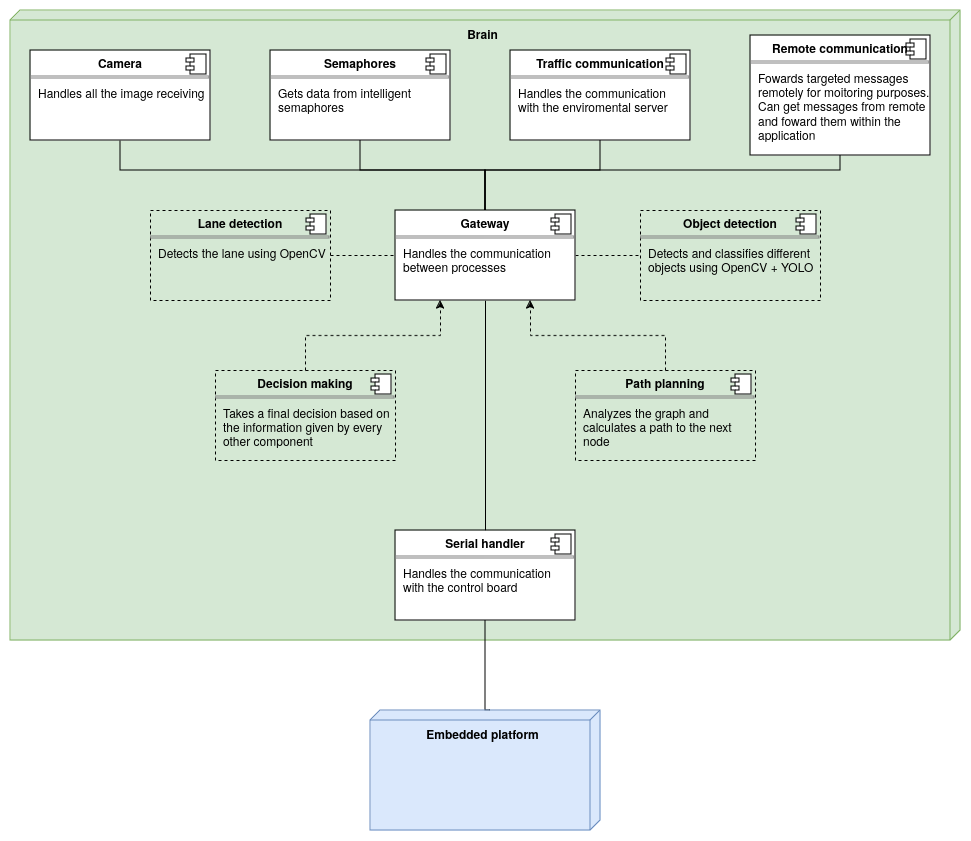

The diagram above was exported from draw.io. Its source (the exported page's mxGraphModel, read from the mxfile embedded in the PNG):
<mxGraphModel dx="2100" dy="1126" grid="1" gridSize="10" guides="1" tooltips="1" connect="1" arrows="1" fold="1" page="1" pageScale="1" pageWidth="1169" pageHeight="827" math="0" shadow="0">
  <root>
    <mxCell id="0" />
    <mxCell id="1" parent="0" />
    <mxCell id="n1hKOVxzPUeWemky5NAp-23" value="Brain" style="verticalAlign=top;align=center;shape=cube;size=10;direction=south;html=1;boundedLbl=1;spacingLeft=5;whiteSpace=wrap;fillColor=#d5e8d4;strokeColor=#82b366;fontStyle=1" parent="1" vertex="1">
      <mxGeometry x="20" y="200" width="950" height="630" as="geometry" />
    </mxCell>
    <mxCell id="n1hKOVxzPUeWemky5NAp-1" value="&lt;p style=&quot;margin:0px;margin-top:6px;text-align:center;&quot;&gt;&lt;b&gt;Semaphores&lt;br&gt;&lt;/b&gt;&lt;/p&gt;&lt;hr size=&quot;1&quot; style=&quot;border-style:solid;&quot;&gt;&lt;p style=&quot;margin:0px;margin-left:8px;&quot;&gt;Gets data from intelligent semaphores&lt;br&gt;&lt;/p&gt;" style="align=left;overflow=fill;html=1;dropTarget=0;whiteSpace=wrap;" parent="1" vertex="1">
      <mxGeometry x="280" y="240" width="180" height="90" as="geometry" />
    </mxCell>
    <mxCell id="n1hKOVxzPUeWemky5NAp-2" value="" style="shape=component;jettyWidth=8;jettyHeight=4;" parent="n1hKOVxzPUeWemky5NAp-1" vertex="1">
      <mxGeometry x="1" width="20" height="20" relative="1" as="geometry">
        <mxPoint x="-24" y="4" as="offset" />
      </mxGeometry>
    </mxCell>
    <mxCell id="n1hKOVxzPUeWemky5NAp-3" value="&lt;p style=&quot;margin:0px;margin-top:6px;text-align:center;&quot;&gt;&lt;b&gt;Traffic communication&lt;br&gt;&lt;/b&gt;&lt;/p&gt;&lt;hr size=&quot;1&quot; style=&quot;border-style:solid;&quot;&gt;&lt;p style=&quot;margin:0px;margin-left:8px;&quot;&gt;Handles the communication with the enviromental server&lt;br&gt;&lt;/p&gt;" style="align=left;overflow=fill;html=1;dropTarget=0;whiteSpace=wrap;" parent="1" vertex="1">
      <mxGeometry x="520" y="240" width="180" height="90" as="geometry" />
    </mxCell>
    <mxCell id="n1hKOVxzPUeWemky5NAp-4" value="" style="shape=component;jettyWidth=8;jettyHeight=4;" parent="n1hKOVxzPUeWemky5NAp-3" vertex="1">
      <mxGeometry x="1" width="20" height="20" relative="1" as="geometry">
        <mxPoint x="-24" y="4" as="offset" />
      </mxGeometry>
    </mxCell>
    <mxCell id="n1hKOVxzPUeWemky5NAp-5" value="&lt;p style=&quot;margin:0px;margin-top:6px;text-align:center;&quot;&gt;&lt;b&gt;Remote communication&lt;br&gt;&lt;/b&gt;&lt;/p&gt;&lt;hr size=&quot;1&quot; style=&quot;border-style:solid;&quot;&gt;&lt;p style=&quot;margin:0px;margin-left:8px;&quot;&gt;Fowards targeted messages remotely for moitoring purposes. Can get messages from remote and foward them within the application&lt;br&gt;&lt;/p&gt;" style="align=left;overflow=fill;html=1;dropTarget=0;whiteSpace=wrap;" parent="1" vertex="1">
      <mxGeometry x="760" y="225" width="180" height="120" as="geometry" />
    </mxCell>
    <mxCell id="n1hKOVxzPUeWemky5NAp-6" value="" style="shape=component;jettyWidth=8;jettyHeight=4;" parent="n1hKOVxzPUeWemky5NAp-5" vertex="1">
      <mxGeometry x="1" width="20" height="20" relative="1" as="geometry">
        <mxPoint x="-24" y="4" as="offset" />
      </mxGeometry>
    </mxCell>
    <mxCell id="n1hKOVxzPUeWemky5NAp-13" style="edgeStyle=orthogonalEdgeStyle;rounded=0;orthogonalLoop=1;jettySize=auto;html=1;exitX=0.5;exitY=0;exitDx=0;exitDy=0;endArrow=none;endFill=0;" parent="1" source="n1hKOVxzPUeWemky5NAp-7" target="n1hKOVxzPUeWemky5NAp-9" edge="1">
      <mxGeometry relative="1" as="geometry">
        <Array as="points">
          <mxPoint x="495" y="360" />
          <mxPoint x="130" y="360" />
        </Array>
      </mxGeometry>
    </mxCell>
    <mxCell id="n1hKOVxzPUeWemky5NAp-14" style="edgeStyle=orthogonalEdgeStyle;rounded=0;orthogonalLoop=1;jettySize=auto;html=1;exitX=0.5;exitY=0;exitDx=0;exitDy=0;endArrow=none;endFill=0;" parent="1" source="n1hKOVxzPUeWemky5NAp-7" target="n1hKOVxzPUeWemky5NAp-1" edge="1">
      <mxGeometry relative="1" as="geometry">
        <Array as="points">
          <mxPoint x="495" y="360" />
          <mxPoint x="370" y="360" />
        </Array>
      </mxGeometry>
    </mxCell>
    <mxCell id="n1hKOVxzPUeWemky5NAp-15" style="edgeStyle=orthogonalEdgeStyle;rounded=0;orthogonalLoop=1;jettySize=auto;html=1;exitX=0.5;exitY=0;exitDx=0;exitDy=0;endArrow=none;endFill=0;" parent="1" source="n1hKOVxzPUeWemky5NAp-7" target="n1hKOVxzPUeWemky5NAp-3" edge="1">
      <mxGeometry relative="1" as="geometry">
        <Array as="points">
          <mxPoint x="495" y="360" />
          <mxPoint x="610" y="360" />
        </Array>
      </mxGeometry>
    </mxCell>
    <mxCell id="n1hKOVxzPUeWemky5NAp-16" style="edgeStyle=orthogonalEdgeStyle;rounded=0;orthogonalLoop=1;jettySize=auto;html=1;exitX=0.5;exitY=0;exitDx=0;exitDy=0;endArrow=none;endFill=0;" parent="1" source="n1hKOVxzPUeWemky5NAp-7" target="n1hKOVxzPUeWemky5NAp-5" edge="1">
      <mxGeometry relative="1" as="geometry">
        <Array as="points">
          <mxPoint x="495" y="360" />
          <mxPoint x="850" y="360" />
        </Array>
      </mxGeometry>
    </mxCell>
    <mxCell id="n1hKOVxzPUeWemky5NAp-18" style="edgeStyle=orthogonalEdgeStyle;rounded=0;orthogonalLoop=1;jettySize=auto;html=1;exitX=0.5;exitY=1;exitDx=0;exitDy=0;endArrow=none;endFill=0;" parent="1" source="n1hKOVxzPUeWemky5NAp-7" target="n1hKOVxzPUeWemky5NAp-11" edge="1">
      <mxGeometry relative="1" as="geometry" />
    </mxCell>
    <mxCell id="n1hKOVxzPUeWemky5NAp-31" style="edgeStyle=orthogonalEdgeStyle;rounded=0;orthogonalLoop=1;jettySize=auto;html=1;exitX=1;exitY=0.5;exitDx=0;exitDy=0;endArrow=none;endFill=0;dashed=1;" parent="1" source="n1hKOVxzPUeWemky5NAp-7" target="n1hKOVxzPUeWemky5NAp-28" edge="1">
      <mxGeometry relative="1" as="geometry" />
    </mxCell>
    <mxCell id="n1hKOVxzPUeWemky5NAp-7" value="&lt;p style=&quot;margin:0px;margin-top:6px;text-align:center;&quot;&gt;&lt;b&gt;Gateway&lt;br&gt;&lt;/b&gt;&lt;/p&gt;&lt;hr size=&quot;1&quot; style=&quot;border-style:solid;&quot;&gt;&lt;p style=&quot;margin:0px;margin-left:8px;&quot;&gt;Handles the communication between processes&lt;br&gt;&lt;/p&gt;" style="align=left;overflow=fill;html=1;dropTarget=0;whiteSpace=wrap;" parent="1" vertex="1">
      <mxGeometry x="405" y="400" width="180" height="90" as="geometry" />
    </mxCell>
    <mxCell id="n1hKOVxzPUeWemky5NAp-8" value="" style="shape=component;jettyWidth=8;jettyHeight=4;" parent="n1hKOVxzPUeWemky5NAp-7" vertex="1">
      <mxGeometry x="1" width="20" height="20" relative="1" as="geometry">
        <mxPoint x="-24" y="4" as="offset" />
      </mxGeometry>
    </mxCell>
    <mxCell id="n1hKOVxzPUeWemky5NAp-9" value="&lt;p style=&quot;margin:0px;margin-top:6px;text-align:center;&quot;&gt;&lt;b&gt;Camera&lt;br&gt;&lt;/b&gt;&lt;/p&gt;&lt;hr size=&quot;1&quot; style=&quot;border-style:solid;&quot;&gt;&lt;p style=&quot;margin:0px;margin-left:8px;&quot;&gt;Handles all the image receiving&lt;br&gt;&lt;/p&gt;" style="align=left;overflow=fill;html=1;dropTarget=0;whiteSpace=wrap;" parent="1" vertex="1">
      <mxGeometry x="40" y="240" width="180" height="90" as="geometry" />
    </mxCell>
    <mxCell id="n1hKOVxzPUeWemky5NAp-10" value="" style="shape=component;jettyWidth=8;jettyHeight=4;" parent="n1hKOVxzPUeWemky5NAp-9" vertex="1">
      <mxGeometry x="1" width="20" height="20" relative="1" as="geometry">
        <mxPoint x="-24" y="4" as="offset" />
      </mxGeometry>
    </mxCell>
    <mxCell id="n1hKOVxzPUeWemky5NAp-11" value="&lt;p style=&quot;margin:0px;margin-top:6px;text-align:center;&quot;&gt;&lt;b&gt;Serial handler&lt;br&gt;&lt;/b&gt;&lt;/p&gt;&lt;hr size=&quot;1&quot; style=&quot;border-style:solid;&quot;&gt;&lt;p style=&quot;margin:0px;margin-left:8px;&quot;&gt;Handles the communication with the control board&lt;br&gt;&lt;/p&gt;" style="align=left;overflow=fill;html=1;dropTarget=0;whiteSpace=wrap;" parent="1" vertex="1">
      <mxGeometry x="405" y="720" width="180" height="90" as="geometry" />
    </mxCell>
    <mxCell id="n1hKOVxzPUeWemky5NAp-12" value="" style="shape=component;jettyWidth=8;jettyHeight=4;" parent="n1hKOVxzPUeWemky5NAp-11" vertex="1">
      <mxGeometry x="1" width="20" height="20" relative="1" as="geometry">
        <mxPoint x="-24" y="4" as="offset" />
      </mxGeometry>
    </mxCell>
    <mxCell id="n1hKOVxzPUeWemky5NAp-25" style="edgeStyle=orthogonalEdgeStyle;rounded=0;orthogonalLoop=1;jettySize=auto;html=1;exitX=0;exitY=0;exitDx=0;exitDy=110;exitPerimeter=0;endArrow=none;endFill=0;" parent="1" source="n1hKOVxzPUeWemky5NAp-24" target="n1hKOVxzPUeWemky5NAp-11" edge="1">
      <mxGeometry relative="1" as="geometry">
        <Array as="points">
          <mxPoint x="495" y="900" />
        </Array>
      </mxGeometry>
    </mxCell>
    <mxCell id="n1hKOVxzPUeWemky5NAp-24" value="Embedded platform" style="verticalAlign=top;align=center;shape=cube;size=10;direction=south;html=1;boundedLbl=1;spacingLeft=5;whiteSpace=wrap;fillColor=#dae8fc;strokeColor=#6c8ebf;fontStyle=1" parent="1" vertex="1">
      <mxGeometry x="380" y="900" width="230" height="120" as="geometry" />
    </mxCell>
    <mxCell id="n1hKOVxzPUeWemky5NAp-30" style="edgeStyle=orthogonalEdgeStyle;rounded=0;orthogonalLoop=1;jettySize=auto;html=1;exitX=1;exitY=0.5;exitDx=0;exitDy=0;endArrow=none;endFill=0;dashed=1;" parent="1" source="n1hKOVxzPUeWemky5NAp-26" target="n1hKOVxzPUeWemky5NAp-7" edge="1">
      <mxGeometry relative="1" as="geometry" />
    </mxCell>
    <mxCell id="n1hKOVxzPUeWemky5NAp-26" value="&lt;p style=&quot;margin:0px;margin-top:6px;text-align:center;&quot;&gt;&lt;b&gt;Lane detection&lt;br&gt;&lt;/b&gt;&lt;/p&gt;&lt;hr size=&quot;1&quot; style=&quot;border-style:solid;&quot;&gt;&lt;p style=&quot;margin:0px;margin-left:8px;&quot;&gt;Detects the lane using OpenCV&lt;br&gt;&lt;/p&gt;" style="align=left;overflow=fill;html=1;dropTarget=0;whiteSpace=wrap;dashed=1;strokeColor=default;fillColor=none;" parent="1" vertex="1">
      <mxGeometry x="160" y="400" width="180" height="90" as="geometry" />
    </mxCell>
    <mxCell id="n1hKOVxzPUeWemky5NAp-27" value="" style="shape=component;jettyWidth=8;jettyHeight=4;" parent="n1hKOVxzPUeWemky5NAp-26" vertex="1">
      <mxGeometry x="1" width="20" height="20" relative="1" as="geometry">
        <mxPoint x="-24" y="4" as="offset" />
      </mxGeometry>
    </mxCell>
    <mxCell id="n1hKOVxzPUeWemky5NAp-28" value="&lt;p style=&quot;margin:0px;margin-top:6px;text-align:center;&quot;&gt;&lt;b&gt;Object detection&lt;br&gt;&lt;/b&gt;&lt;/p&gt;&lt;hr size=&quot;1&quot; style=&quot;border-style:solid;&quot;&gt;&lt;p style=&quot;margin:0px;margin-left:8px;&quot;&gt;Detects and classifies different objects using OpenCV + YOLO&lt;br&gt;&lt;/p&gt;" style="align=left;overflow=fill;html=1;dropTarget=0;whiteSpace=wrap;dashed=1;fillColor=none;" parent="1" vertex="1">
      <mxGeometry x="650" y="400" width="180" height="90" as="geometry" />
    </mxCell>
    <mxCell id="n1hKOVxzPUeWemky5NAp-29" value="" style="shape=component;jettyWidth=8;jettyHeight=4;" parent="n1hKOVxzPUeWemky5NAp-28" vertex="1">
      <mxGeometry x="1" width="20" height="20" relative="1" as="geometry">
        <mxPoint x="-24" y="4" as="offset" />
      </mxGeometry>
    </mxCell>
    <mxCell id="jXnusBsrVH8pJujxoD7K-5" style="edgeStyle=orthogonalEdgeStyle;rounded=0;orthogonalLoop=1;jettySize=auto;html=1;exitX=0.5;exitY=0;exitDx=0;exitDy=0;entryX=0.25;entryY=1;entryDx=0;entryDy=0;dashed=1;" edge="1" parent="1" source="jXnusBsrVH8pJujxoD7K-1" target="n1hKOVxzPUeWemky5NAp-7">
      <mxGeometry relative="1" as="geometry" />
    </mxCell>
    <mxCell id="jXnusBsrVH8pJujxoD7K-1" value="&lt;p style=&quot;margin:0px;margin-top:6px;text-align:center;&quot;&gt;&lt;b&gt;Decision making&lt;br&gt;&lt;/b&gt;&lt;/p&gt;&lt;hr size=&quot;1&quot; style=&quot;border-style:solid;&quot;&gt;&lt;p style=&quot;margin:0px;margin-left:8px;&quot;&gt;Takes a final decision based on the information given by every other component&lt;br&gt;&lt;/p&gt;" style="align=left;overflow=fill;html=1;dropTarget=0;whiteSpace=wrap;dashed=1;strokeColor=default;fillColor=none;" vertex="1" parent="1">
      <mxGeometry x="225" y="560" width="180" height="90" as="geometry" />
    </mxCell>
    <mxCell id="jXnusBsrVH8pJujxoD7K-2" value="" style="shape=component;jettyWidth=8;jettyHeight=4;" vertex="1" parent="jXnusBsrVH8pJujxoD7K-1">
      <mxGeometry x="1" width="20" height="20" relative="1" as="geometry">
        <mxPoint x="-24" y="4" as="offset" />
      </mxGeometry>
    </mxCell>
    <mxCell id="jXnusBsrVH8pJujxoD7K-6" style="edgeStyle=orthogonalEdgeStyle;rounded=0;orthogonalLoop=1;jettySize=auto;html=1;exitX=0.5;exitY=0;exitDx=0;exitDy=0;entryX=0.75;entryY=1;entryDx=0;entryDy=0;dashed=1;" edge="1" parent="1" source="jXnusBsrVH8pJujxoD7K-3" target="n1hKOVxzPUeWemky5NAp-7">
      <mxGeometry relative="1" as="geometry" />
    </mxCell>
    <mxCell id="jXnusBsrVH8pJujxoD7K-3" value="&lt;p style=&quot;margin:0px;margin-top:6px;text-align:center;&quot;&gt;&lt;b&gt;Path planning&lt;br&gt;&lt;/b&gt;&lt;/p&gt;&lt;hr size=&quot;1&quot; style=&quot;border-style:solid;&quot;&gt;&lt;p style=&quot;margin:0px;margin-left:8px;&quot;&gt;Analyzes the graph and calculates a path to the next node&lt;br&gt;&lt;/p&gt;" style="align=left;overflow=fill;html=1;dropTarget=0;whiteSpace=wrap;dashed=1;strokeColor=default;fillColor=none;" vertex="1" parent="1">
      <mxGeometry x="585" y="560" width="180" height="90" as="geometry" />
    </mxCell>
    <mxCell id="jXnusBsrVH8pJujxoD7K-4" value="" style="shape=component;jettyWidth=8;jettyHeight=4;" vertex="1" parent="jXnusBsrVH8pJujxoD7K-3">
      <mxGeometry x="1" width="20" height="20" relative="1" as="geometry">
        <mxPoint x="-24" y="4" as="offset" />
      </mxGeometry>
    </mxCell>
  </root>
</mxGraphModel>